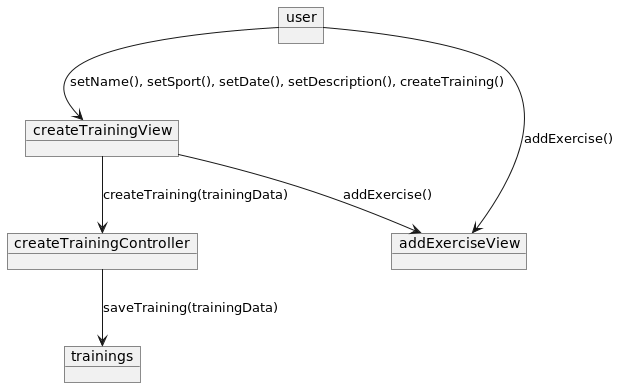

The diagram above was rendered by PlantUML. Its source (embedded in the PNG):
@startuml

object user
object createTrainingView
object addExerciseView
object createTrainingController
object trainings

user -down-> createTrainingView : setName(), setSport(), setDate(), setDescription(), createTraining()
user -down-> addExerciseView : addExercise()
createTrainingView -down-> addExerciseView : addExercise()
createTrainingView -down-> createTrainingController : createTraining(trainingData)
createTrainingController -down-> trainings : saveTraining(trainingData)

@enduml